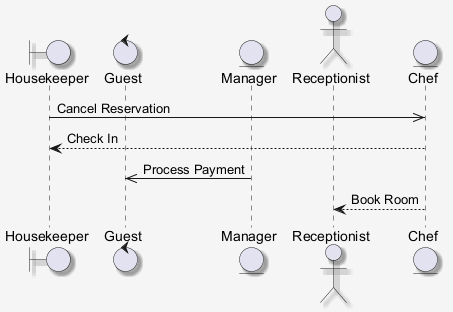

The diagram above was rendered by PlantUML. Its source (embedded in the PNG):
@startuml
skinparam shadowing false
skinparam backgroundColor #F5F5F5
skinparam shadowing true
boundary "Housekeeper" as H
control "Guest" as G
entity "Manager" as M
actor "Receptionist" as R
entity "Chef" as C
H ->> C : Cancel Reservation
C --> H : Check In
M ->> G : Process Payment
C --> R : Book Room
@enduml